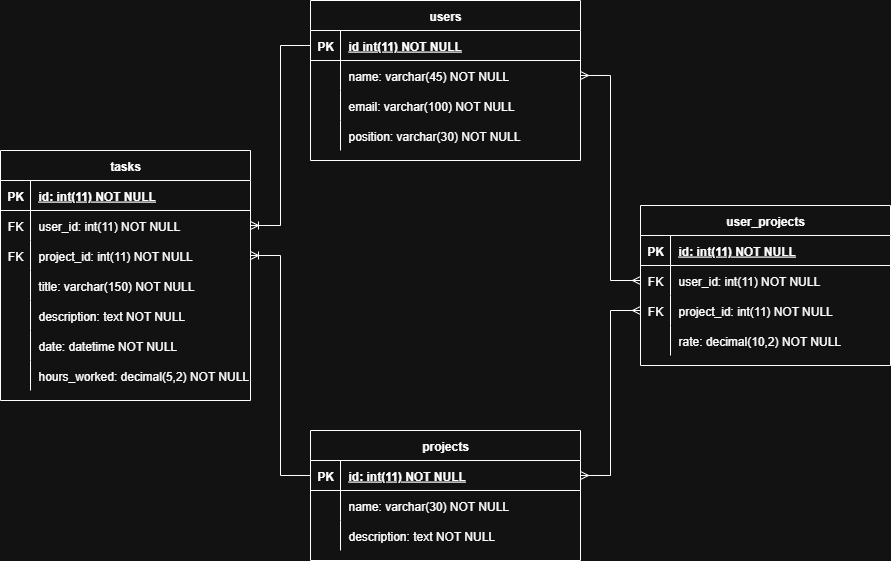

The diagram above was exported from draw.io. Its source (the exported page's mxGraphModel, read from the mxfile embedded in the PNG):
<mxGraphModel dx="2276" dy="785" grid="1" gridSize="10" guides="1" tooltips="1" connect="1" arrows="1" fold="1" page="1" pageScale="1" pageWidth="850" pageHeight="1100" math="0" shadow="0" extFonts="Permanent Marker^https://fonts.googleapis.com/css?family=Permanent+Marker">
  <root>
    <mxCell id="0" />
    <mxCell id="1" parent="0" />
    <object label="users" id="C-vyLk0tnHw3VtMMgP7b-2">
      <mxCell style="shape=table;startSize=30;container=1;collapsible=1;childLayout=tableLayout;fixedRows=1;rowLines=0;fontStyle=1;align=center;resizeLast=1;metaEdit=1;" parent="1" vertex="1">
        <mxGeometry x="260" y="40" width="270" height="160" as="geometry" />
      </mxCell>
    </object>
    <mxCell id="C-vyLk0tnHw3VtMMgP7b-3" value="" style="shape=partialRectangle;collapsible=0;dropTarget=0;pointerEvents=0;fillColor=none;points=[[0,0.5],[1,0.5]];portConstraint=eastwest;top=0;left=0;right=0;bottom=1;" parent="C-vyLk0tnHw3VtMMgP7b-2" vertex="1">
      <mxGeometry y="30" width="270" height="30" as="geometry" />
    </mxCell>
    <mxCell id="C-vyLk0tnHw3VtMMgP7b-4" value="PK" style="shape=partialRectangle;overflow=hidden;connectable=0;fillColor=none;top=0;left=0;bottom=0;right=0;fontStyle=1;" parent="C-vyLk0tnHw3VtMMgP7b-3" vertex="1">
      <mxGeometry width="30" height="30" as="geometry">
        <mxRectangle width="30" height="30" as="alternateBounds" />
      </mxGeometry>
    </mxCell>
    <mxCell id="C-vyLk0tnHw3VtMMgP7b-5" value="id int(11) NOT NULL " style="shape=partialRectangle;overflow=hidden;connectable=0;fillColor=none;top=0;left=0;bottom=0;right=0;align=left;spacingLeft=6;fontStyle=5;" parent="C-vyLk0tnHw3VtMMgP7b-3" vertex="1">
      <mxGeometry x="30" width="240" height="30" as="geometry">
        <mxRectangle width="240" height="30" as="alternateBounds" />
      </mxGeometry>
    </mxCell>
    <mxCell id="C-vyLk0tnHw3VtMMgP7b-6" value="" style="shape=partialRectangle;collapsible=0;dropTarget=0;pointerEvents=0;fillColor=none;points=[[0,0.5],[1,0.5]];portConstraint=eastwest;top=0;left=0;right=0;bottom=0;" parent="C-vyLk0tnHw3VtMMgP7b-2" vertex="1">
      <mxGeometry y="60" width="270" height="30" as="geometry" />
    </mxCell>
    <mxCell id="C-vyLk0tnHw3VtMMgP7b-7" value="" style="shape=partialRectangle;overflow=hidden;connectable=0;fillColor=none;top=0;left=0;bottom=0;right=0;" parent="C-vyLk0tnHw3VtMMgP7b-6" vertex="1">
      <mxGeometry width="30" height="30" as="geometry">
        <mxRectangle width="30" height="30" as="alternateBounds" />
      </mxGeometry>
    </mxCell>
    <mxCell id="C-vyLk0tnHw3VtMMgP7b-8" value="name: varchar(45) NOT NULL" style="shape=partialRectangle;overflow=hidden;connectable=0;fillColor=none;top=0;left=0;bottom=0;right=0;align=left;spacingLeft=6;" parent="C-vyLk0tnHw3VtMMgP7b-6" vertex="1">
      <mxGeometry x="30" width="240" height="30" as="geometry">
        <mxRectangle width="240" height="30" as="alternateBounds" />
      </mxGeometry>
    </mxCell>
    <mxCell id="C-vyLk0tnHw3VtMMgP7b-9" value="" style="shape=partialRectangle;collapsible=0;dropTarget=0;pointerEvents=0;fillColor=none;points=[[0,0.5],[1,0.5]];portConstraint=eastwest;top=0;left=0;right=0;bottom=0;" parent="C-vyLk0tnHw3VtMMgP7b-2" vertex="1">
      <mxGeometry y="90" width="270" height="30" as="geometry" />
    </mxCell>
    <mxCell id="C-vyLk0tnHw3VtMMgP7b-10" value="" style="shape=partialRectangle;overflow=hidden;connectable=0;fillColor=none;top=0;left=0;bottom=0;right=0;" parent="C-vyLk0tnHw3VtMMgP7b-9" vertex="1">
      <mxGeometry width="30" height="30" as="geometry">
        <mxRectangle width="30" height="30" as="alternateBounds" />
      </mxGeometry>
    </mxCell>
    <mxCell id="C-vyLk0tnHw3VtMMgP7b-11" value="email: varchar(100) NOT NULL" style="shape=partialRectangle;overflow=hidden;connectable=0;fillColor=none;top=0;left=0;bottom=0;right=0;align=left;spacingLeft=6;" parent="C-vyLk0tnHw3VtMMgP7b-9" vertex="1">
      <mxGeometry x="30" width="240" height="30" as="geometry">
        <mxRectangle width="240" height="30" as="alternateBounds" />
      </mxGeometry>
    </mxCell>
    <mxCell id="t0i5KKP0Fy7sVpgcyLdz-1" value="" style="shape=partialRectangle;collapsible=0;dropTarget=0;pointerEvents=0;fillColor=none;points=[[0,0.5],[1,0.5]];portConstraint=eastwest;top=0;left=0;right=0;bottom=0;" vertex="1" parent="C-vyLk0tnHw3VtMMgP7b-2">
      <mxGeometry y="120" width="270" height="30" as="geometry" />
    </mxCell>
    <mxCell id="t0i5KKP0Fy7sVpgcyLdz-2" value="" style="shape=partialRectangle;overflow=hidden;connectable=0;fillColor=none;top=0;left=0;bottom=0;right=0;" vertex="1" parent="t0i5KKP0Fy7sVpgcyLdz-1">
      <mxGeometry width="30" height="30" as="geometry">
        <mxRectangle width="30" height="30" as="alternateBounds" />
      </mxGeometry>
    </mxCell>
    <mxCell id="t0i5KKP0Fy7sVpgcyLdz-3" value="position: varchar(30) NOT NULL" style="shape=partialRectangle;overflow=hidden;connectable=0;fillColor=none;top=0;left=0;bottom=0;right=0;align=left;spacingLeft=6;" vertex="1" parent="t0i5KKP0Fy7sVpgcyLdz-1">
      <mxGeometry x="30" width="240" height="30" as="geometry">
        <mxRectangle width="240" height="30" as="alternateBounds" />
      </mxGeometry>
    </mxCell>
    <mxCell id="C-vyLk0tnHw3VtMMgP7b-13" value="projects" style="shape=table;startSize=30;container=1;collapsible=1;childLayout=tableLayout;fixedRows=1;rowLines=0;fontStyle=1;align=center;resizeLast=1;" parent="1" vertex="1">
      <mxGeometry x="260" y="470" width="270" height="130" as="geometry" />
    </mxCell>
    <mxCell id="C-vyLk0tnHw3VtMMgP7b-14" value="" style="shape=partialRectangle;collapsible=0;dropTarget=0;pointerEvents=0;fillColor=none;points=[[0,0.5],[1,0.5]];portConstraint=eastwest;top=0;left=0;right=0;bottom=1;" parent="C-vyLk0tnHw3VtMMgP7b-13" vertex="1">
      <mxGeometry y="30" width="270" height="30" as="geometry" />
    </mxCell>
    <mxCell id="C-vyLk0tnHw3VtMMgP7b-15" value="PK" style="shape=partialRectangle;overflow=hidden;connectable=0;fillColor=none;top=0;left=0;bottom=0;right=0;fontStyle=1;" parent="C-vyLk0tnHw3VtMMgP7b-14" vertex="1">
      <mxGeometry width="30" height="30" as="geometry">
        <mxRectangle width="30" height="30" as="alternateBounds" />
      </mxGeometry>
    </mxCell>
    <mxCell id="C-vyLk0tnHw3VtMMgP7b-16" value="id: int(11) NOT NULL " style="shape=partialRectangle;overflow=hidden;connectable=0;fillColor=none;top=0;left=0;bottom=0;right=0;align=left;spacingLeft=6;fontStyle=5;" parent="C-vyLk0tnHw3VtMMgP7b-14" vertex="1">
      <mxGeometry x="30" width="240" height="30" as="geometry">
        <mxRectangle width="240" height="30" as="alternateBounds" />
      </mxGeometry>
    </mxCell>
    <mxCell id="C-vyLk0tnHw3VtMMgP7b-17" value="" style="shape=partialRectangle;collapsible=0;dropTarget=0;pointerEvents=0;fillColor=none;points=[[0,0.5],[1,0.5]];portConstraint=eastwest;top=0;left=0;right=0;bottom=0;" parent="C-vyLk0tnHw3VtMMgP7b-13" vertex="1">
      <mxGeometry y="60" width="270" height="30" as="geometry" />
    </mxCell>
    <mxCell id="C-vyLk0tnHw3VtMMgP7b-18" value="" style="shape=partialRectangle;overflow=hidden;connectable=0;fillColor=none;top=0;left=0;bottom=0;right=0;" parent="C-vyLk0tnHw3VtMMgP7b-17" vertex="1">
      <mxGeometry width="30" height="30" as="geometry">
        <mxRectangle width="30" height="30" as="alternateBounds" />
      </mxGeometry>
    </mxCell>
    <mxCell id="C-vyLk0tnHw3VtMMgP7b-19" value="name: varchar(30) NOT NULL" style="shape=partialRectangle;overflow=hidden;connectable=0;fillColor=none;top=0;left=0;bottom=0;right=0;align=left;spacingLeft=6;" parent="C-vyLk0tnHw3VtMMgP7b-17" vertex="1">
      <mxGeometry x="30" width="240" height="30" as="geometry">
        <mxRectangle width="240" height="30" as="alternateBounds" />
      </mxGeometry>
    </mxCell>
    <mxCell id="C-vyLk0tnHw3VtMMgP7b-20" value="" style="shape=partialRectangle;collapsible=0;dropTarget=0;pointerEvents=0;fillColor=none;points=[[0,0.5],[1,0.5]];portConstraint=eastwest;top=0;left=0;right=0;bottom=0;" parent="C-vyLk0tnHw3VtMMgP7b-13" vertex="1">
      <mxGeometry y="90" width="270" height="30" as="geometry" />
    </mxCell>
    <mxCell id="C-vyLk0tnHw3VtMMgP7b-21" value="" style="shape=partialRectangle;overflow=hidden;connectable=0;fillColor=none;top=0;left=0;bottom=0;right=0;" parent="C-vyLk0tnHw3VtMMgP7b-20" vertex="1">
      <mxGeometry width="30" height="30" as="geometry">
        <mxRectangle width="30" height="30" as="alternateBounds" />
      </mxGeometry>
    </mxCell>
    <mxCell id="C-vyLk0tnHw3VtMMgP7b-22" value="description: text NOT NULL" style="shape=partialRectangle;overflow=hidden;connectable=0;fillColor=none;top=0;left=0;bottom=0;right=0;align=left;spacingLeft=6;" parent="C-vyLk0tnHw3VtMMgP7b-20" vertex="1">
      <mxGeometry x="30" width="240" height="30" as="geometry">
        <mxRectangle width="240" height="30" as="alternateBounds" />
      </mxGeometry>
    </mxCell>
    <mxCell id="C-vyLk0tnHw3VtMMgP7b-23" value="user_projects" style="shape=table;startSize=30;container=1;collapsible=1;childLayout=tableLayout;fixedRows=1;rowLines=0;fontStyle=1;align=center;resizeLast=1;" parent="1" vertex="1">
      <mxGeometry x="590" y="245" width="250" height="160" as="geometry" />
    </mxCell>
    <mxCell id="C-vyLk0tnHw3VtMMgP7b-24" value="" style="shape=partialRectangle;collapsible=0;dropTarget=0;pointerEvents=0;fillColor=none;points=[[0,0.5],[1,0.5]];portConstraint=eastwest;top=0;left=0;right=0;bottom=1;" parent="C-vyLk0tnHw3VtMMgP7b-23" vertex="1">
      <mxGeometry y="30" width="250" height="30" as="geometry" />
    </mxCell>
    <mxCell id="C-vyLk0tnHw3VtMMgP7b-25" value="PK" style="shape=partialRectangle;overflow=hidden;connectable=0;fillColor=none;top=0;left=0;bottom=0;right=0;fontStyle=1;" parent="C-vyLk0tnHw3VtMMgP7b-24" vertex="1">
      <mxGeometry width="30" height="30" as="geometry">
        <mxRectangle width="30" height="30" as="alternateBounds" />
      </mxGeometry>
    </mxCell>
    <mxCell id="C-vyLk0tnHw3VtMMgP7b-26" value="id: int(11) NOT NULL " style="shape=partialRectangle;overflow=hidden;connectable=0;fillColor=none;top=0;left=0;bottom=0;right=0;align=left;spacingLeft=6;fontStyle=5;" parent="C-vyLk0tnHw3VtMMgP7b-24" vertex="1">
      <mxGeometry x="30" width="220" height="30" as="geometry">
        <mxRectangle width="220" height="30" as="alternateBounds" />
      </mxGeometry>
    </mxCell>
    <mxCell id="C-vyLk0tnHw3VtMMgP7b-27" value="" style="shape=partialRectangle;collapsible=0;dropTarget=0;pointerEvents=0;fillColor=none;points=[[0,0.5],[1,0.5]];portConstraint=eastwest;top=0;left=0;right=0;bottom=0;" parent="C-vyLk0tnHw3VtMMgP7b-23" vertex="1">
      <mxGeometry y="60" width="250" height="30" as="geometry" />
    </mxCell>
    <mxCell id="C-vyLk0tnHw3VtMMgP7b-28" value="FK" style="shape=partialRectangle;overflow=hidden;connectable=0;fillColor=none;top=0;left=0;bottom=0;right=0;" parent="C-vyLk0tnHw3VtMMgP7b-27" vertex="1">
      <mxGeometry width="30" height="30" as="geometry">
        <mxRectangle width="30" height="30" as="alternateBounds" />
      </mxGeometry>
    </mxCell>
    <mxCell id="C-vyLk0tnHw3VtMMgP7b-29" value="user_id: int(11) NOT NULL" style="shape=partialRectangle;overflow=hidden;connectable=0;fillColor=none;top=0;left=0;bottom=0;right=0;align=left;spacingLeft=6;" parent="C-vyLk0tnHw3VtMMgP7b-27" vertex="1">
      <mxGeometry x="30" width="220" height="30" as="geometry">
        <mxRectangle width="220" height="30" as="alternateBounds" />
      </mxGeometry>
    </mxCell>
    <mxCell id="t0i5KKP0Fy7sVpgcyLdz-11" value="" style="shape=partialRectangle;collapsible=0;dropTarget=0;pointerEvents=0;fillColor=none;points=[[0,0.5],[1,0.5]];portConstraint=eastwest;top=0;left=0;right=0;bottom=0;" vertex="1" parent="C-vyLk0tnHw3VtMMgP7b-23">
      <mxGeometry y="90" width="250" height="30" as="geometry" />
    </mxCell>
    <mxCell id="t0i5KKP0Fy7sVpgcyLdz-12" value="FK" style="shape=partialRectangle;overflow=hidden;connectable=0;fillColor=none;top=0;left=0;bottom=0;right=0;" vertex="1" parent="t0i5KKP0Fy7sVpgcyLdz-11">
      <mxGeometry width="30" height="30" as="geometry">
        <mxRectangle width="30" height="30" as="alternateBounds" />
      </mxGeometry>
    </mxCell>
    <mxCell id="t0i5KKP0Fy7sVpgcyLdz-13" value="project_id: int(11) NOT NULL" style="shape=partialRectangle;overflow=hidden;connectable=0;fillColor=none;top=0;left=0;bottom=0;right=0;align=left;spacingLeft=6;" vertex="1" parent="t0i5KKP0Fy7sVpgcyLdz-11">
      <mxGeometry x="30" width="220" height="30" as="geometry">
        <mxRectangle width="220" height="30" as="alternateBounds" />
      </mxGeometry>
    </mxCell>
    <mxCell id="t0i5KKP0Fy7sVpgcyLdz-14" value="" style="shape=partialRectangle;collapsible=0;dropTarget=0;pointerEvents=0;fillColor=none;points=[[0,0.5],[1,0.5]];portConstraint=eastwest;top=0;left=0;right=0;bottom=0;" vertex="1" parent="C-vyLk0tnHw3VtMMgP7b-23">
      <mxGeometry y="120" width="250" height="30" as="geometry" />
    </mxCell>
    <mxCell id="t0i5KKP0Fy7sVpgcyLdz-15" value="" style="shape=partialRectangle;overflow=hidden;connectable=0;fillColor=none;top=0;left=0;bottom=0;right=0;" vertex="1" parent="t0i5KKP0Fy7sVpgcyLdz-14">
      <mxGeometry width="30" height="30" as="geometry">
        <mxRectangle width="30" height="30" as="alternateBounds" />
      </mxGeometry>
    </mxCell>
    <mxCell id="t0i5KKP0Fy7sVpgcyLdz-16" value="rate: decimal(10,2) NOT NULL" style="shape=partialRectangle;overflow=hidden;connectable=0;fillColor=none;top=0;left=0;bottom=0;right=0;align=left;spacingLeft=6;" vertex="1" parent="t0i5KKP0Fy7sVpgcyLdz-14">
      <mxGeometry x="30" width="220" height="30" as="geometry">
        <mxRectangle width="220" height="30" as="alternateBounds" />
      </mxGeometry>
    </mxCell>
    <mxCell id="t0i5KKP0Fy7sVpgcyLdz-17" value="tasks" style="shape=table;startSize=30;container=1;collapsible=1;childLayout=tableLayout;fixedRows=1;rowLines=0;fontStyle=1;align=center;resizeLast=1;" vertex="1" parent="1">
      <mxGeometry x="-50" y="190" width="250" height="250" as="geometry" />
    </mxCell>
    <mxCell id="t0i5KKP0Fy7sVpgcyLdz-18" value="" style="shape=partialRectangle;collapsible=0;dropTarget=0;pointerEvents=0;fillColor=none;points=[[0,0.5],[1,0.5]];portConstraint=eastwest;top=0;left=0;right=0;bottom=1;" vertex="1" parent="t0i5KKP0Fy7sVpgcyLdz-17">
      <mxGeometry y="30" width="250" height="30" as="geometry" />
    </mxCell>
    <mxCell id="t0i5KKP0Fy7sVpgcyLdz-19" value="PK" style="shape=partialRectangle;overflow=hidden;connectable=0;fillColor=none;top=0;left=0;bottom=0;right=0;fontStyle=1;" vertex="1" parent="t0i5KKP0Fy7sVpgcyLdz-18">
      <mxGeometry width="30" height="30" as="geometry">
        <mxRectangle width="30" height="30" as="alternateBounds" />
      </mxGeometry>
    </mxCell>
    <mxCell id="t0i5KKP0Fy7sVpgcyLdz-20" value="id: int(11) NOT NULL " style="shape=partialRectangle;overflow=hidden;connectable=0;fillColor=none;top=0;left=0;bottom=0;right=0;align=left;spacingLeft=6;fontStyle=5;" vertex="1" parent="t0i5KKP0Fy7sVpgcyLdz-18">
      <mxGeometry x="30" width="220" height="30" as="geometry">
        <mxRectangle width="220" height="30" as="alternateBounds" />
      </mxGeometry>
    </mxCell>
    <mxCell id="t0i5KKP0Fy7sVpgcyLdz-21" value="" style="shape=partialRectangle;collapsible=0;dropTarget=0;pointerEvents=0;fillColor=none;points=[[0,0.5],[1,0.5]];portConstraint=eastwest;top=0;left=0;right=0;bottom=0;" vertex="1" parent="t0i5KKP0Fy7sVpgcyLdz-17">
      <mxGeometry y="60" width="250" height="30" as="geometry" />
    </mxCell>
    <mxCell id="t0i5KKP0Fy7sVpgcyLdz-22" value="FK" style="shape=partialRectangle;overflow=hidden;connectable=0;fillColor=none;top=0;left=0;bottom=0;right=0;" vertex="1" parent="t0i5KKP0Fy7sVpgcyLdz-21">
      <mxGeometry width="30" height="30" as="geometry">
        <mxRectangle width="30" height="30" as="alternateBounds" />
      </mxGeometry>
    </mxCell>
    <mxCell id="t0i5KKP0Fy7sVpgcyLdz-23" value="user_id: int(11) NOT NULL" style="shape=partialRectangle;overflow=hidden;connectable=0;fillColor=none;top=0;left=0;bottom=0;right=0;align=left;spacingLeft=6;" vertex="1" parent="t0i5KKP0Fy7sVpgcyLdz-21">
      <mxGeometry x="30" width="220" height="30" as="geometry">
        <mxRectangle width="220" height="30" as="alternateBounds" />
      </mxGeometry>
    </mxCell>
    <mxCell id="t0i5KKP0Fy7sVpgcyLdz-24" value="" style="shape=partialRectangle;collapsible=0;dropTarget=0;pointerEvents=0;fillColor=none;points=[[0,0.5],[1,0.5]];portConstraint=eastwest;top=0;left=0;right=0;bottom=0;" vertex="1" parent="t0i5KKP0Fy7sVpgcyLdz-17">
      <mxGeometry y="90" width="250" height="30" as="geometry" />
    </mxCell>
    <mxCell id="t0i5KKP0Fy7sVpgcyLdz-25" value="FK" style="shape=partialRectangle;overflow=hidden;connectable=0;fillColor=none;top=0;left=0;bottom=0;right=0;" vertex="1" parent="t0i5KKP0Fy7sVpgcyLdz-24">
      <mxGeometry width="30" height="30" as="geometry">
        <mxRectangle width="30" height="30" as="alternateBounds" />
      </mxGeometry>
    </mxCell>
    <mxCell id="t0i5KKP0Fy7sVpgcyLdz-26" value="project_id: int(11) NOT NULL" style="shape=partialRectangle;overflow=hidden;connectable=0;fillColor=none;top=0;left=0;bottom=0;right=0;align=left;spacingLeft=6;" vertex="1" parent="t0i5KKP0Fy7sVpgcyLdz-24">
      <mxGeometry x="30" width="220" height="30" as="geometry">
        <mxRectangle width="220" height="30" as="alternateBounds" />
      </mxGeometry>
    </mxCell>
    <mxCell id="t0i5KKP0Fy7sVpgcyLdz-27" value="" style="shape=partialRectangle;collapsible=0;dropTarget=0;pointerEvents=0;fillColor=none;points=[[0,0.5],[1,0.5]];portConstraint=eastwest;top=0;left=0;right=0;bottom=0;" vertex="1" parent="t0i5KKP0Fy7sVpgcyLdz-17">
      <mxGeometry y="120" width="250" height="30" as="geometry" />
    </mxCell>
    <mxCell id="t0i5KKP0Fy7sVpgcyLdz-28" value="" style="shape=partialRectangle;overflow=hidden;connectable=0;fillColor=none;top=0;left=0;bottom=0;right=0;" vertex="1" parent="t0i5KKP0Fy7sVpgcyLdz-27">
      <mxGeometry width="30" height="30" as="geometry">
        <mxRectangle width="30" height="30" as="alternateBounds" />
      </mxGeometry>
    </mxCell>
    <mxCell id="t0i5KKP0Fy7sVpgcyLdz-29" value="title: varchar(150) NOT NULL" style="shape=partialRectangle;overflow=hidden;connectable=0;fillColor=none;top=0;left=0;bottom=0;right=0;align=left;spacingLeft=6;" vertex="1" parent="t0i5KKP0Fy7sVpgcyLdz-27">
      <mxGeometry x="30" width="220" height="30" as="geometry">
        <mxRectangle width="220" height="30" as="alternateBounds" />
      </mxGeometry>
    </mxCell>
    <mxCell id="t0i5KKP0Fy7sVpgcyLdz-30" value="" style="shape=partialRectangle;collapsible=0;dropTarget=0;pointerEvents=0;fillColor=none;points=[[0,0.5],[1,0.5]];portConstraint=eastwest;top=0;left=0;right=0;bottom=0;" vertex="1" parent="t0i5KKP0Fy7sVpgcyLdz-17">
      <mxGeometry y="150" width="250" height="30" as="geometry" />
    </mxCell>
    <mxCell id="t0i5KKP0Fy7sVpgcyLdz-31" value="" style="shape=partialRectangle;overflow=hidden;connectable=0;fillColor=none;top=0;left=0;bottom=0;right=0;" vertex="1" parent="t0i5KKP0Fy7sVpgcyLdz-30">
      <mxGeometry width="30" height="30" as="geometry">
        <mxRectangle width="30" height="30" as="alternateBounds" />
      </mxGeometry>
    </mxCell>
    <mxCell id="t0i5KKP0Fy7sVpgcyLdz-32" value="description: text NOT NULL" style="shape=partialRectangle;overflow=hidden;connectable=0;fillColor=none;top=0;left=0;bottom=0;right=0;align=left;spacingLeft=6;" vertex="1" parent="t0i5KKP0Fy7sVpgcyLdz-30">
      <mxGeometry x="30" width="220" height="30" as="geometry">
        <mxRectangle width="220" height="30" as="alternateBounds" />
      </mxGeometry>
    </mxCell>
    <mxCell id="t0i5KKP0Fy7sVpgcyLdz-33" value="" style="shape=partialRectangle;collapsible=0;dropTarget=0;pointerEvents=0;fillColor=none;points=[[0,0.5],[1,0.5]];portConstraint=eastwest;top=0;left=0;right=0;bottom=0;" vertex="1" parent="t0i5KKP0Fy7sVpgcyLdz-17">
      <mxGeometry y="180" width="250" height="30" as="geometry" />
    </mxCell>
    <mxCell id="t0i5KKP0Fy7sVpgcyLdz-34" value="" style="shape=partialRectangle;overflow=hidden;connectable=0;fillColor=none;top=0;left=0;bottom=0;right=0;" vertex="1" parent="t0i5KKP0Fy7sVpgcyLdz-33">
      <mxGeometry width="30" height="30" as="geometry">
        <mxRectangle width="30" height="30" as="alternateBounds" />
      </mxGeometry>
    </mxCell>
    <mxCell id="t0i5KKP0Fy7sVpgcyLdz-35" value="date: datetime NOT NULL" style="shape=partialRectangle;overflow=hidden;connectable=0;fillColor=none;top=0;left=0;bottom=0;right=0;align=left;spacingLeft=6;" vertex="1" parent="t0i5KKP0Fy7sVpgcyLdz-33">
      <mxGeometry x="30" width="220" height="30" as="geometry">
        <mxRectangle width="220" height="30" as="alternateBounds" />
      </mxGeometry>
    </mxCell>
    <mxCell id="t0i5KKP0Fy7sVpgcyLdz-36" value="" style="shape=partialRectangle;collapsible=0;dropTarget=0;pointerEvents=0;fillColor=none;points=[[0,0.5],[1,0.5]];portConstraint=eastwest;top=0;left=0;right=0;bottom=0;" vertex="1" parent="t0i5KKP0Fy7sVpgcyLdz-17">
      <mxGeometry y="210" width="250" height="30" as="geometry" />
    </mxCell>
    <mxCell id="t0i5KKP0Fy7sVpgcyLdz-37" value="" style="shape=partialRectangle;overflow=hidden;connectable=0;fillColor=none;top=0;left=0;bottom=0;right=0;" vertex="1" parent="t0i5KKP0Fy7sVpgcyLdz-36">
      <mxGeometry width="30" height="30" as="geometry">
        <mxRectangle width="30" height="30" as="alternateBounds" />
      </mxGeometry>
    </mxCell>
    <mxCell id="t0i5KKP0Fy7sVpgcyLdz-38" value="hours_worked: decimal(5,2) NOT NULL" style="shape=partialRectangle;overflow=hidden;connectable=0;fillColor=none;top=0;left=0;bottom=0;right=0;align=left;spacingLeft=6;" vertex="1" parent="t0i5KKP0Fy7sVpgcyLdz-36">
      <mxGeometry x="30" width="220" height="30" as="geometry">
        <mxRectangle width="220" height="30" as="alternateBounds" />
      </mxGeometry>
    </mxCell>
    <mxCell id="t0i5KKP0Fy7sVpgcyLdz-40" value="" style="edgeStyle=entityRelationEdgeStyle;fontSize=12;html=1;endArrow=ERmany;startArrow=ERmany;rounded=0;" edge="1" parent="1" source="C-vyLk0tnHw3VtMMgP7b-27" target="C-vyLk0tnHw3VtMMgP7b-6">
      <mxGeometry width="100" height="100" relative="1" as="geometry">
        <mxPoint x="380" y="460" as="sourcePoint" />
        <mxPoint x="480" y="360" as="targetPoint" />
      </mxGeometry>
    </mxCell>
    <mxCell id="t0i5KKP0Fy7sVpgcyLdz-41" value="" style="edgeStyle=entityRelationEdgeStyle;fontSize=12;html=1;endArrow=ERmany;startArrow=ERmany;rounded=0;entryX=0;entryY=0.5;entryDx=0;entryDy=0;exitX=1;exitY=0.5;exitDx=0;exitDy=0;" edge="1" parent="1" source="C-vyLk0tnHw3VtMMgP7b-14" target="t0i5KKP0Fy7sVpgcyLdz-11">
      <mxGeometry width="100" height="100" relative="1" as="geometry">
        <mxPoint x="510" y="560" as="sourcePoint" />
        <mxPoint x="610" y="460" as="targetPoint" />
      </mxGeometry>
    </mxCell>
    <mxCell id="t0i5KKP0Fy7sVpgcyLdz-42" value="" style="edgeStyle=entityRelationEdgeStyle;fontSize=12;html=1;endArrow=ERoneToMany;rounded=0;" edge="1" parent="1" source="C-vyLk0tnHw3VtMMgP7b-3" target="t0i5KKP0Fy7sVpgcyLdz-21">
      <mxGeometry width="100" height="100" relative="1" as="geometry">
        <mxPoint x="220" y="375" as="sourcePoint" />
        <mxPoint x="320" y="275" as="targetPoint" />
      </mxGeometry>
    </mxCell>
    <mxCell id="t0i5KKP0Fy7sVpgcyLdz-43" value="" style="edgeStyle=entityRelationEdgeStyle;fontSize=12;html=1;endArrow=ERoneToMany;rounded=0;" edge="1" parent="1" source="C-vyLk0tnHw3VtMMgP7b-14" target="t0i5KKP0Fy7sVpgcyLdz-24">
      <mxGeometry width="100" height="100" relative="1" as="geometry">
        <mxPoint x="180" y="480" as="sourcePoint" />
        <mxPoint x="40" y="640" as="targetPoint" />
      </mxGeometry>
    </mxCell>
  </root>
</mxGraphModel>